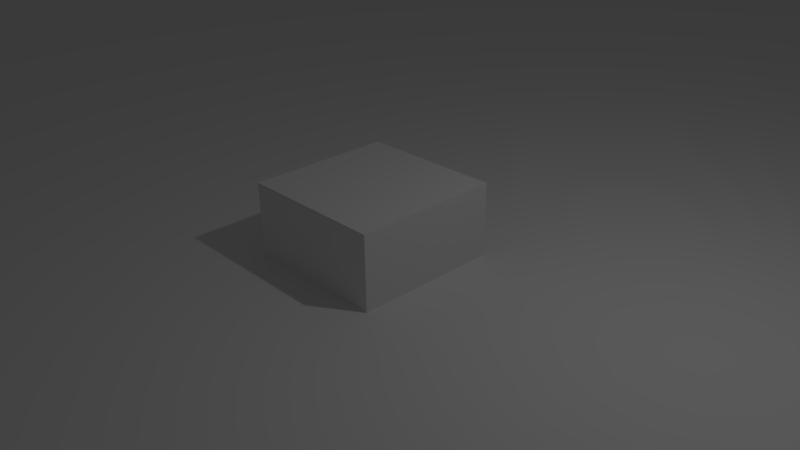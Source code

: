# Source: water.blend  (saved by Blender 2.71.0; exported with 4.5.12 LTS)
import bpy
from mathutils import Matrix  # noqa: F401  (used for matrix-valued properties, if any)

bpy.ops.wm.read_factory_settings(use_empty=True)
scene = bpy.context.scene
scene.name = 'Scene'

# ---- collections
col_collection_1 = bpy.data.collections.new('Collection 1'); scene.collection.children.link(col_collection_1)

# ---- materials (node trees are filled in below, after node groups)
mat_material = bpy.data.materials.new('Material')
mat_material.alpha_threshold = 0.0
mat_material.use_transparent_shadow = False
mat_material.roughness = 0.5
mat_material.line_color = (0.0, 0.0, 0.0, 1.0)
mat_water = bpy.data.materials.new('water')
mat_water.alpha_threshold = 0.0
mat_water.use_transparent_shadow = False
mat_water.roughness = 0.5
mat_water.line_color = (0.0, 0.0, 0.0, 1.0)

# ---- material node trees

# ---- world
world_world = bpy.data.worlds.new('World'); scene.world = world_world
world_world.color = (0.05088, 0.05088, 0.05088)
world_world.use_sun_shadow = False
world_world.sun_shadow_jitter_overblur = 0.0
world_world.cycles.sampling_method = 'MANUAL'
world_world.cycles.sample_map_resolution = 256

# ---- cameras
cam_camera = bpy.data.cameras.new('Camera')
cam_camera.clip_end = 100.0
cam_camera.lens = 35.0
cam_camera.sensor_width = 32.0
cam_camera.sensor_height = 18.0
cam_camera.ortho_scale = 7.314
cam_camera.dof.focus_distance = 0.0
cam_camera.dof.aperture_fstop = 128.0
cam_rendercamera = bpy.data.cameras.new('rendercamera')
cam_rendercamera.clip_end = 100.0
cam_rendercamera.lens = 35.0
cam_rendercamera.sensor_width = 32.0
cam_rendercamera.sensor_height = 18.0
cam_rendercamera.dof.focus_distance = 0.0
cam_rendercamera.dof.aperture_fstop = 128.0

# ---- lights
light_lamp = bpy.data.lights.new('Lamp', 'POINT')
light_lamp.transmission_factor = 0.0
light_lamp.cutoff_distance = 30.0
light_lamp.energy = 100.0
light_lamp.shadow_buffer_clip_start = 1.001
light_lamp.shadow_soft_size = 0.1
light_lamp.shadow_maximum_resolution = 0.006
light_lamp.use_absolute_resolution = True
light_lamp.cycles.use_multiple_importance_sampling = False

# ---- meshes
me_cube = bpy.data.meshes.new('Cube')
me_cube.from_pydata([(1.0, 1.0, -1.0), (1.0, -1.0, -1.0), (-1.0, -1.0, -1.0), (-1.0, 1.0, -1.0), (1.0, 1.0, 1.0), (1.0, -1.0, 1.0), (-1.0, -1.0, 1.0), (-1.0, 1.0, 1.0)], [], [(0, 1, 2, 3), (4, 7, 6, 5), (0, 4, 5, 1), (1, 5, 6, 2), (2, 6, 7, 3), (4, 0, 3, 7)])
me_cube.materials.append(mat_material)
me_cube.use_remesh_preserve_volume = False
me_cube.use_remesh_preserve_attributes = False
me_cube.use_mirror_vertex_groups = False
me_cube.update()
me_plane = bpy.data.meshes.new('Plane')
me_plane.from_pydata([(1.0, 1.0, 0.0), (1.0, -1.0, 0.0), (-1.0, -1.0, 0.0), (-1.0, 1.0, 0.0)], [], [(0, 3, 2, 1)])
_uv = me_plane.uv_layers.new(name='UVTex')
_uv.uv.foreach_set('vector', [0.0, 8.941e-08, 1.0, 0.0, 1.0, 1.0, 2.98e-08, 1.0])
me_plane.materials.append(mat_water)
me_plane.use_remesh_preserve_volume = False
me_plane.use_remesh_preserve_attributes = False
me_plane.use_mirror_vertex_groups = False
me_plane.update()

# ---- objects
ob_cube = bpy.data.objects.new('Cube', me_cube)
ob_lamp = bpy.data.objects.new('Lamp', light_lamp)
ob_camera = bpy.data.objects.new('Camera', cam_camera)
ob_plane = bpy.data.objects.new('Plane', me_plane)
ob_rendercamera = bpy.data.objects.new('rendercamera', cam_rendercamera)

# ---- transforms, parenting, visibility, modifiers, constraints
ob_cube.location = (0.0, 0.0, 0.0)
ob_cube.lock_rotations_4d = False
ob_cube.empty_display_type = 'ARROWS'
ob_cube.lineart.crease_threshold = 0.0
ob_lamp.location = (4.076, 1.005, 5.904)
ob_lamp.rotation_euler = (0.6503, 0.05522, 1.866)
ob_lamp.lock_rotations_4d = False
ob_lamp.empty_display_type = 'ARROWS'
ob_lamp.color = (0.0, 0.0, 0.0, 0.0)
ob_lamp.lineart.crease_threshold = 0.0
ob_camera.location = (7.481, -6.508, 5.344)
ob_camera.rotation_euler = (1.109, 0.01082, 0.8149)
ob_camera.lock_rotations_4d = False
ob_camera.empty_display_type = 'ARROWS'
ob_camera.color = (0.0, 0.0, 0.0, 0.0)
ob_camera.display_type = 'WIRE'
ob_camera.lineart.crease_threshold = 0.0
ob_plane.location = (0.0, 0.0, 0.0)
ob_plane.scale = (553.1, 553.1, 553.1)
ob_plane.lineart.crease_threshold = 0.0
ob_rendercamera.location = (0.0, 0.0, 0.0)
ob_rendercamera.lineart.crease_threshold = 0.0

# ---- collection membership
col_collection_1.objects.link(ob_cube)
col_collection_1.objects.link(ob_lamp)
col_collection_1.objects.link(ob_camera)
col_collection_1.objects.link(ob_plane)
col_collection_1.objects.link(ob_rendercamera)

# ---- scene / render settings (as saved in the file)
scene.camera = ob_camera
scene.frame_start = 1; scene.frame_end = 250; scene.frame_set(1)
scene.render.engine = 'BLENDER_EEVEE_NEXT'
scene.render.resolution_percentage = 50
scene.render.dither_intensity = 0.0
scene.cycles.use_denoising = False
scene.cycles.samples = 10
scene.cycles.sampling_pattern = 'TABULATED_SOBOL'
scene.cycles.light_sampling_threshold = 0.0
scene.cycles.use_adaptive_sampling = False
scene.cycles.use_light_tree = False
scene.cycles.blur_glossy = 0.0
scene.cycles.volume_bounces = 1
scene.cycles.pixel_filter_type = 'GAUSSIAN'
scene.cycles.sample_clamp_indirect = 0.0
scene.view_settings.view_transform = 'Standard'
bpy.context.view_layer.update()
